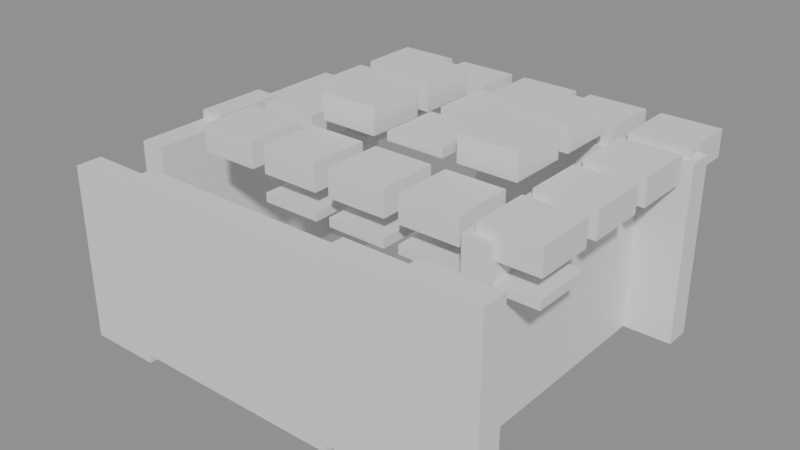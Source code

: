 # Source: building_lego.blend  (saved by Blender 5.0.119; exported with 4.5.12 LTS)
import bpy
from mathutils import Matrix  # noqa: F401  (used for matrix-valued properties, if any)

bpy.ops.wm.read_factory_settings(use_empty=True)
scene = bpy.context.scene
scene.name = 'Scene'

# ---- collections
col_01_paredes_externas = bpy.data.collections.new('01_Paredes_Externas'); scene.collection.children.link(col_01_paredes_externas)
col_04_moveis_decoracoes = bpy.data.collections.new('04_Moveis_Decoracoes'); scene.collection.children.link(col_04_moveis_decoracoes)

# ---- materials (node trees are filled in below, after node groups)
mat_mat_parede_externa = bpy.data.materials.new('Mat_Parede_Externa')
mat_mat_moveis = bpy.data.materials.new('Mat_Moveis')

# ---- material node trees
mat_mat_parede_externa.use_nodes = True; mat_mat_parede_externa.node_tree.nodes.clear()
_N = mat_mat_parede_externa.node_tree.nodes; _L = mat_mat_parede_externa.node_tree.links
n0 = _N.new('ShaderNodeBsdfPrincipled'); n0.name = 'BSDF - Pré-fundamentado'; n0.location = (-200, 100)
n1 = _N.new('ShaderNodeOutputMaterial'); n1.name = 'Saída de material'; n1.location = (200, 100)
_L.new(n0.outputs[0], n1.inputs[0])
n1.is_active_output = True
mat_mat_moveis.use_nodes = True; mat_mat_moveis.node_tree.nodes.clear()
_N = mat_mat_moveis.node_tree.nodes; _L = mat_mat_moveis.node_tree.links
n0 = _N.new('ShaderNodeBsdfPrincipled'); n0.name = 'BSDF - Pré-fundamentado'; n0.location = (-200, 100)
n1 = _N.new('ShaderNodeOutputMaterial'); n1.name = 'Saída de material'; n1.location = (200, 100)
_L.new(n0.outputs[0], n1.inputs[0])
n1.is_active_output = True

# ---- meshes
me_bloco_wood_pole_865_463_z3 = bpy.data.meshes.new('Bloco_wood_pole_865_463_z3')
me_bloco_wood_pole_865_463_z3.from_pydata([(-0.5, -0.175, -1.2), (0.5, -0.175, -1.2), (0.5, 0.175, -1.2), (-0.5, 0.175, -1.2), (-0.5, -0.175, 1.2), (0.5, -0.175, 1.2), (0.5, 0.175, 1.2), (-0.5, 0.175, 1.2)], [], [(0, 1, 2, 3), (4, 7, 6, 5), (0, 4, 5, 1), (2, 6, 7, 3), (0, 3, 7, 4), (1, 5, 6, 2)])
me_bloco_wood_pole_865_463_z3.materials.append(mat_mat_parede_externa)
me_bloco_wood_pole_865_463_z3.update()
me_bloco_tent_wall_866_463_z4 = bpy.data.meshes.new('Bloco_tent_wall_866_463_z4')
me_bloco_tent_wall_866_463_z4.from_pydata([(-0.5, -0.175, -1.2), (0.5, -0.175, -1.2), (0.5, 0.175, -1.2), (-0.5, 0.175, -1.2), (-0.5, -0.175, 1.2), (0.5, -0.175, 1.2), (0.5, 0.175, 1.2), (-0.5, 0.175, 1.2)], [], [(0, 1, 2, 3), (4, 7, 6, 5), (0, 4, 5, 1), (2, 6, 7, 3), (0, 3, 7, 4), (1, 5, 6, 2)])
me_bloco_tent_wall_866_463_z4.materials.append(mat_mat_parede_externa)
me_bloco_tent_wall_866_463_z4.update()
me_bloco_tent_wall_867_463_z4 = bpy.data.meshes.new('Bloco_tent_wall_867_463_z4')
me_bloco_tent_wall_867_463_z4.from_pydata([(-0.5, -0.175, -1.2), (0.5, -0.175, -1.2), (0.5, 0.175, -1.2), (-0.5, 0.175, -1.2), (-0.5, -0.175, 1.2), (0.5, -0.175, 1.2), (0.5, 0.175, 1.2), (-0.5, 0.175, 1.2)], [], [(0, 1, 2, 3), (4, 7, 6, 5), (0, 4, 5, 1), (2, 6, 7, 3), (0, 3, 7, 4), (1, 5, 6, 2)])
me_bloco_tent_wall_867_463_z4.materials.append(mat_mat_parede_externa)
me_bloco_tent_wall_867_463_z4.update()
me_bloco_tent_wall_868_463_z4 = bpy.data.meshes.new('Bloco_tent_wall_868_463_z4')
me_bloco_tent_wall_868_463_z4.from_pydata([(-0.5, -0.175, -1.2), (0.5, -0.175, -1.2), (0.5, 0.175, -1.2), (-0.5, 0.175, -1.2), (-0.5, -0.175, 1.2), (0.5, -0.175, 1.2), (0.5, 0.175, 1.2), (-0.5, 0.175, 1.2)], [], [(0, 1, 2, 3), (4, 7, 6, 5), (0, 4, 5, 1), (2, 6, 7, 3), (0, 3, 7, 4), (1, 5, 6, 2)])
me_bloco_tent_wall_868_463_z4.materials.append(mat_mat_parede_externa)
me_bloco_tent_wall_868_463_z4.update()
me_bloco_tent_wall_869_463_z5 = bpy.data.meshes.new('Bloco_tent_wall_869_463_z5')
me_bloco_tent_wall_869_463_z5.from_pydata([(-0.5, -0.175, -1.2), (0.5, -0.175, -1.2), (0.5, 0.175, -1.2), (-0.5, 0.175, -1.2), (-0.5, -0.175, 1.2), (0.5, -0.175, 1.2), (0.5, 0.175, 1.2), (-0.5, 0.175, 1.2)], [], [(0, 1, 2, 3), (4, 7, 6, 5), (0, 4, 5, 1), (2, 6, 7, 3), (0, 3, 7, 4), (1, 5, 6, 2)])
me_bloco_tent_wall_869_463_z5.materials.append(mat_mat_parede_externa)
me_bloco_tent_wall_869_463_z5.update()
me_bloco_tent_wall_870_463_z6 = bpy.data.meshes.new('Bloco_tent_wall_870_463_z6')
me_bloco_tent_wall_870_463_z6.from_pydata([(-0.5, -0.175, -1.2), (0.5, -0.175, -1.2), (0.5, 0.175, -1.2), (-0.5, 0.175, -1.2), (-0.5, -0.175, 1.2), (0.5, -0.175, 1.2), (0.5, 0.175, 1.2), (-0.5, 0.175, 1.2)], [], [(0, 1, 2, 3), (4, 7, 6, 5), (0, 4, 5, 1), (2, 6, 7, 3), (0, 3, 7, 4), (1, 5, 6, 2)])
me_bloco_tent_wall_870_463_z6.materials.append(mat_mat_parede_externa)
me_bloco_tent_wall_870_463_z6.update()
me_bloco_tent_wall_865_467_z3 = bpy.data.meshes.new('Bloco_tent_wall_865_467_z3')
me_bloco_tent_wall_865_467_z3.from_pydata([(-0.5, -0.175, -1.2), (0.5, -0.175, -1.2), (0.5, 0.175, -1.2), (-0.5, 0.175, -1.2), (-0.5, -0.175, 1.2), (0.5, -0.175, 1.2), (0.5, 0.175, 1.2), (-0.5, 0.175, 1.2)], [], [(0, 1, 2, 3), (4, 7, 6, 5), (0, 4, 5, 1), (2, 6, 7, 3), (0, 3, 7, 4), (1, 5, 6, 2)])
me_bloco_tent_wall_865_467_z3.materials.append(mat_mat_parede_externa)
me_bloco_tent_wall_865_467_z3.update()
me_bloco_tent_wall_868_467_z5 = bpy.data.meshes.new('Bloco_tent_wall_868_467_z5')
me_bloco_tent_wall_868_467_z5.from_pydata([(-0.5, -0.175, -1.2), (0.5, -0.175, -1.2), (0.5, 0.175, -1.2), (-0.5, 0.175, -1.2), (-0.5, -0.175, 1.2), (0.5, -0.175, 1.2), (0.5, 0.175, 1.2), (-0.5, 0.175, 1.2)], [], [(0, 1, 2, 3), (4, 7, 6, 5), (0, 4, 5, 1), (2, 6, 7, 3), (0, 3, 7, 4), (1, 5, 6, 2)])
me_bloco_tent_wall_868_467_z5.materials.append(mat_mat_parede_externa)
me_bloco_tent_wall_868_467_z5.update()
me_bloco_tent_wall_869_467_z5 = bpy.data.meshes.new('Bloco_tent_wall_869_467_z5')
me_bloco_tent_wall_869_467_z5.from_pydata([(-0.5, -0.175, -1.2), (0.5, -0.175, -1.2), (0.5, 0.175, -1.2), (-0.5, 0.175, -1.2), (-0.5, -0.175, 1.2), (0.5, -0.175, 1.2), (0.5, 0.175, 1.2), (-0.5, 0.175, 1.2)], [], [(0, 1, 2, 3), (4, 7, 6, 5), (0, 4, 5, 1), (2, 6, 7, 3), (0, 3, 7, 4), (1, 5, 6, 2)])
me_bloco_tent_wall_869_467_z5.materials.append(mat_mat_parede_externa)
me_bloco_tent_wall_869_467_z5.update()
me_bloco_tent_wall_870_467_z6 = bpy.data.meshes.new('Bloco_tent_wall_870_467_z6')
me_bloco_tent_wall_870_467_z6.from_pydata([(-0.5, -0.175, -1.2), (0.5, -0.175, -1.2), (0.5, 0.175, -1.2), (-0.5, 0.175, -1.2), (-0.5, -0.175, 1.2), (0.5, -0.175, 1.2), (0.5, 0.175, 1.2), (-0.5, 0.175, 1.2)], [], [(0, 1, 2, 3), (4, 7, 6, 5), (0, 4, 5, 1), (2, 6, 7, 3), (0, 3, 7, 4), (1, 5, 6, 2)])
me_bloco_tent_wall_870_467_z6.materials.append(mat_mat_parede_externa)
me_bloco_tent_wall_870_467_z6.update()
me_bloco_tent_wall_865_464_z3 = bpy.data.meshes.new('Bloco_tent_wall_865_464_z3')
me_bloco_tent_wall_865_464_z3.from_pydata([(-0.175, -0.5, -1.2), (0.175, -0.5, -1.2), (0.175, 0.5, -1.2), (-0.175, 0.5, -1.2), (-0.175, -0.5, 1.2), (0.175, -0.5, 1.2), (0.175, 0.5, 1.2), (-0.175, 0.5, 1.2)], [], [(0, 1, 2, 3), (4, 7, 6, 5), (0, 4, 5, 1), (2, 6, 7, 3), (0, 3, 7, 4), (1, 5, 6, 2)])
me_bloco_tent_wall_865_464_z3.materials.append(mat_mat_parede_externa)
me_bloco_tent_wall_865_464_z3.update()
me_bloco_tent_wall_865_465_z4 = bpy.data.meshes.new('Bloco_tent_wall_865_465_z4')
me_bloco_tent_wall_865_465_z4.from_pydata([(-0.175, -0.5, -1.2), (0.175, -0.5, -1.2), (0.175, 0.5, -1.2), (-0.175, 0.5, -1.2), (-0.175, -0.5, 1.2), (0.175, -0.5, 1.2), (0.175, 0.5, 1.2), (-0.175, 0.5, 1.2)], [], [(0, 1, 2, 3), (4, 7, 6, 5), (0, 4, 5, 1), (2, 6, 7, 3), (0, 3, 7, 4), (1, 5, 6, 2)])
me_bloco_tent_wall_865_465_z4.materials.append(mat_mat_parede_externa)
me_bloco_tent_wall_865_465_z4.update()
me_bloco_tent_wall_865_466_z3 = bpy.data.meshes.new('Bloco_tent_wall_865_466_z3')
me_bloco_tent_wall_865_466_z3.from_pydata([(-0.175, -0.5, -1.2), (0.175, -0.5, -1.2), (0.175, 0.5, -1.2), (-0.175, 0.5, -1.2), (-0.175, -0.5, 1.2), (0.175, -0.5, 1.2), (0.175, 0.5, 1.2), (-0.175, 0.5, 1.2)], [], [(0, 1, 2, 3), (4, 7, 6, 5), (0, 4, 5, 1), (2, 6, 7, 3), (0, 3, 7, 4), (1, 5, 6, 2)])
me_bloco_tent_wall_865_466_z3.materials.append(mat_mat_parede_externa)
me_bloco_tent_wall_865_466_z3.update()
me_bloco_tent_wall_870_464_z6 = bpy.data.meshes.new('Bloco_tent_wall_870_464_z6')
me_bloco_tent_wall_870_464_z6.from_pydata([(-0.175, -0.5, -1.2), (0.175, -0.5, -1.2), (0.175, 0.5, -1.2), (-0.175, 0.5, -1.2), (-0.175, -0.5, 1.2), (0.175, -0.5, 1.2), (0.175, 0.5, 1.2), (-0.175, 0.5, 1.2)], [], [(0, 1, 2, 3), (4, 7, 6, 5), (0, 4, 5, 1), (2, 6, 7, 3), (0, 3, 7, 4), (1, 5, 6, 2)])
me_bloco_tent_wall_870_464_z6.materials.append(mat_mat_parede_externa)
me_bloco_tent_wall_870_464_z6.update()
me_bloco_tent_wall_870_465_z6 = bpy.data.meshes.new('Bloco_tent_wall_870_465_z6')
me_bloco_tent_wall_870_465_z6.from_pydata([(-0.175, -0.5, -1.2), (0.175, -0.5, -1.2), (0.175, 0.5, -1.2), (-0.175, 0.5, -1.2), (-0.175, -0.5, 1.2), (0.175, -0.5, 1.2), (0.175, 0.5, 1.2), (-0.175, 0.5, 1.2)], [], [(0, 1, 2, 3), (4, 7, 6, 5), (0, 4, 5, 1), (2, 6, 7, 3), (0, 3, 7, 4), (1, 5, 6, 2)])
me_bloco_tent_wall_870_465_z6.materials.append(mat_mat_parede_externa)
me_bloco_tent_wall_870_465_z6.update()
me_bloco_tent_wall_870_466_z6 = bpy.data.meshes.new('Bloco_tent_wall_870_466_z6')
me_bloco_tent_wall_870_466_z6.from_pydata([(-0.175, -0.5, -1.2), (0.175, -0.5, -1.2), (0.175, 0.5, -1.2), (-0.175, 0.5, -1.2), (-0.175, -0.5, 1.2), (0.175, -0.5, 1.2), (0.175, 0.5, 1.2), (-0.175, 0.5, 1.2)], [], [(0, 1, 2, 3), (4, 7, 6, 5), (0, 4, 5, 1), (2, 6, 7, 3), (0, 3, 7, 4), (1, 5, 6, 2)])
me_bloco_tent_wall_870_466_z6.materials.append(mat_mat_parede_externa)
me_bloco_tent_wall_870_466_z6.update()
me_movel_mushrooms_866_464_z4 = bpy.data.meshes.new('Movel_mushrooms_866_464_z4')
me_movel_mushrooms_866_464_z4.from_pydata([(-0.4, -0.4, -0.06), (0.4, -0.4, -0.06), (0.4, 0.4, -0.06), (-0.4, 0.4, -0.06), (-0.4, -0.4, 0.06), (0.4, -0.4, 0.06), (0.4, 0.4, 0.06), (-0.4, 0.4, 0.06)], [], [(0, 1, 2, 3), (4, 7, 6, 5), (0, 4, 5, 1), (2, 6, 7, 3), (0, 3, 7, 4), (1, 5, 6, 2)])
me_movel_mushrooms_866_464_z4.materials.append(mat_mat_moveis)
me_movel_mushrooms_866_464_z4.update()
me_movel_tent_roof_866_464_z24 = bpy.data.meshes.new('Movel_tent_roof_866_464_z24')
me_movel_tent_roof_866_464_z24.from_pydata([(-0.4, -0.4, -0.18), (0.4, -0.4, -0.18), (0.4, 0.4, -0.18), (-0.4, 0.4, -0.18), (-0.4, -0.4, 0.18), (0.4, -0.4, 0.18), (0.4, 0.4, 0.18), (-0.4, 0.4, 0.18)], [], [(0, 1, 2, 3), (4, 7, 6, 5), (0, 4, 5, 1), (2, 6, 7, 3), (0, 3, 7, 4), (1, 5, 6, 2)])
me_movel_tent_roof_866_464_z24.materials.append(mat_mat_moveis)
me_movel_tent_roof_866_464_z24.update()
me_movel_tent_roof_867_464_z24 = bpy.data.meshes.new('Movel_tent_roof_867_464_z24')
me_movel_tent_roof_867_464_z24.from_pydata([(-0.4, -0.4, -0.18), (0.4, -0.4, -0.18), (0.4, 0.4, -0.18), (-0.4, 0.4, -0.18), (-0.4, -0.4, 0.18), (0.4, -0.4, 0.18), (0.4, 0.4, 0.18), (-0.4, 0.4, 0.18)], [], [(0, 1, 2, 3), (4, 7, 6, 5), (0, 4, 5, 1), (2, 6, 7, 3), (0, 3, 7, 4), (1, 5, 6, 2)])
me_movel_tent_roof_867_464_z24.materials.append(mat_mat_moveis)
me_movel_tent_roof_867_464_z24.update()
me_movel_dagges_867_464_z21 = bpy.data.meshes.new('Movel_dagges_867_464_z21')
me_movel_dagges_867_464_z21.from_pydata([(-0.4, -0.4, -0.06), (0.4, -0.4, -0.06), (0.4, 0.4, -0.06), (-0.4, 0.4, -0.06), (-0.4, -0.4, 0.06), (0.4, -0.4, 0.06), (0.4, 0.4, 0.06), (-0.4, 0.4, 0.06)], [], [(0, 1, 2, 3), (4, 7, 6, 5), (0, 4, 5, 1), (2, 6, 7, 3), (0, 3, 7, 4), (1, 5, 6, 2)])
me_movel_dagges_867_464_z21.materials.append(mat_mat_moveis)
me_movel_dagges_867_464_z21.update()
me_movel_tent_roof_868_464_z24 = bpy.data.meshes.new('Movel_tent_roof_868_464_z24')
me_movel_tent_roof_868_464_z24.from_pydata([(-0.4, -0.4, -0.18), (0.4, -0.4, -0.18), (0.4, 0.4, -0.18), (-0.4, 0.4, -0.18), (-0.4, -0.4, 0.18), (0.4, -0.4, 0.18), (0.4, 0.4, 0.18), (-0.4, 0.4, 0.18)], [], [(0, 1, 2, 3), (4, 7, 6, 5), (0, 4, 5, 1), (2, 6, 7, 3), (0, 3, 7, 4), (1, 5, 6, 2)])
me_movel_tent_roof_868_464_z24.materials.append(mat_mat_moveis)
me_movel_tent_roof_868_464_z24.update()
me_movel_dagges_868_464_z21 = bpy.data.meshes.new('Movel_dagges_868_464_z21')
me_movel_dagges_868_464_z21.from_pydata([(-0.4, -0.4, -0.06), (0.4, -0.4, -0.06), (0.4, 0.4, -0.06), (-0.4, 0.4, -0.06), (-0.4, -0.4, 0.06), (0.4, -0.4, 0.06), (0.4, 0.4, 0.06), (-0.4, 0.4, 0.06)], [], [(0, 1, 2, 3), (4, 7, 6, 5), (0, 4, 5, 1), (2, 6, 7, 3), (0, 3, 7, 4), (1, 5, 6, 2)])
me_movel_dagges_868_464_z21.materials.append(mat_mat_moveis)
me_movel_dagges_868_464_z21.update()
me_movel_tent_roof_869_464_z24 = bpy.data.meshes.new('Movel_tent_roof_869_464_z24')
me_movel_tent_roof_869_464_z24.from_pydata([(-0.4, -0.4, -0.18), (0.4, -0.4, -0.18), (0.4, 0.4, -0.18), (-0.4, 0.4, -0.18), (-0.4, -0.4, 0.18), (0.4, -0.4, 0.18), (0.4, 0.4, 0.18), (-0.4, 0.4, 0.18)], [], [(0, 1, 2, 3), (4, 7, 6, 5), (0, 4, 5, 1), (2, 6, 7, 3), (0, 3, 7, 4), (1, 5, 6, 2)])
me_movel_tent_roof_869_464_z24.materials.append(mat_mat_moveis)
me_movel_tent_roof_869_464_z24.update()
me_movel_dagges_869_464_z21 = bpy.data.meshes.new('Movel_dagges_869_464_z21')
me_movel_dagges_869_464_z21.from_pydata([(-0.4, -0.4, -0.06), (0.4, -0.4, -0.06), (0.4, 0.4, -0.06), (-0.4, 0.4, -0.06), (-0.4, -0.4, 0.06), (0.4, -0.4, 0.06), (0.4, 0.4, 0.06), (-0.4, 0.4, 0.06)], [], [(0, 1, 2, 3), (4, 7, 6, 5), (0, 4, 5, 1), (2, 6, 7, 3), (0, 3, 7, 4), (1, 5, 6, 2)])
me_movel_dagges_869_464_z21.materials.append(mat_mat_moveis)
me_movel_dagges_869_464_z21.update()
me_movel_tent_roof_870_464_z24 = bpy.data.meshes.new('Movel_tent_roof_870_464_z24')
me_movel_tent_roof_870_464_z24.from_pydata([(-0.4, -0.4, -0.18), (0.4, -0.4, -0.18), (0.4, 0.4, -0.18), (-0.4, 0.4, -0.18), (-0.4, -0.4, 0.18), (0.4, -0.4, 0.18), (0.4, 0.4, 0.18), (-0.4, 0.4, 0.18)], [], [(0, 1, 2, 3), (4, 7, 6, 5), (0, 4, 5, 1), (2, 6, 7, 3), (0, 3, 7, 4), (1, 5, 6, 2)])
me_movel_tent_roof_870_464_z24.materials.append(mat_mat_moveis)
me_movel_tent_roof_870_464_z24.update()
me_movel_dagges_870_464_z21 = bpy.data.meshes.new('Movel_dagges_870_464_z21')
me_movel_dagges_870_464_z21.from_pydata([(-0.4, -0.4, -0.06), (0.4, -0.4, -0.06), (0.4, 0.4, -0.06), (-0.4, 0.4, -0.06), (-0.4, -0.4, 0.06), (0.4, -0.4, 0.06), (0.4, 0.4, 0.06), (-0.4, 0.4, 0.06)], [], [(0, 1, 2, 3), (4, 7, 6, 5), (0, 4, 5, 1), (2, 6, 7, 3), (0, 3, 7, 4), (1, 5, 6, 2)])
me_movel_dagges_870_464_z21.materials.append(mat_mat_moveis)
me_movel_dagges_870_464_z21.update()
me_movel_tent_roof_866_465_z24 = bpy.data.meshes.new('Movel_tent_roof_866_465_z24')
me_movel_tent_roof_866_465_z24.from_pydata([(-0.4, -0.4, -0.18), (0.4, -0.4, -0.18), (0.4, 0.4, -0.18), (-0.4, 0.4, -0.18), (-0.4, -0.4, 0.18), (0.4, -0.4, 0.18), (0.4, 0.4, 0.18), (-0.4, 0.4, 0.18)], [], [(0, 1, 2, 3), (4, 7, 6, 5), (0, 4, 5, 1), (2, 6, 7, 3), (0, 3, 7, 4), (1, 5, 6, 2)])
me_movel_tent_roof_866_465_z24.materials.append(mat_mat_moveis)
me_movel_tent_roof_866_465_z24.update()
me_movel_dagges_866_465_z21 = bpy.data.meshes.new('Movel_dagges_866_465_z21')
me_movel_dagges_866_465_z21.from_pydata([(-0.4, -0.4, -0.06), (0.4, -0.4, -0.06), (0.4, 0.4, -0.06), (-0.4, 0.4, -0.06), (-0.4, -0.4, 0.06), (0.4, -0.4, 0.06), (0.4, 0.4, 0.06), (-0.4, 0.4, 0.06)], [], [(0, 1, 2, 3), (4, 7, 6, 5), (0, 4, 5, 1), (2, 6, 7, 3), (0, 3, 7, 4), (1, 5, 6, 2)])
me_movel_dagges_866_465_z21.materials.append(mat_mat_moveis)
me_movel_dagges_866_465_z21.update()
me_movel_tent_roof_867_465_z27 = bpy.data.meshes.new('Movel_tent_roof_867_465_z27')
me_movel_tent_roof_867_465_z27.from_pydata([(-0.4, -0.4, -0.18), (0.4, -0.4, -0.18), (0.4, 0.4, -0.18), (-0.4, 0.4, -0.18), (-0.4, -0.4, 0.18), (0.4, -0.4, 0.18), (0.4, 0.4, 0.18), (-0.4, 0.4, 0.18)], [], [(0, 1, 2, 3), (4, 7, 6, 5), (0, 4, 5, 1), (2, 6, 7, 3), (0, 3, 7, 4), (1, 5, 6, 2)])
me_movel_tent_roof_867_465_z27.materials.append(mat_mat_moveis)
me_movel_tent_roof_867_465_z27.update()
me_movel_tent_roof_868_465_z27 = bpy.data.meshes.new('Movel_tent_roof_868_465_z27')
me_movel_tent_roof_868_465_z27.from_pydata([(-0.4, -0.4, -0.06), (0.4, -0.4, -0.06), (0.4, 0.4, -0.06), (-0.4, 0.4, -0.06), (-0.4, -0.4, 0.06), (0.4, -0.4, 0.06), (0.4, 0.4, 0.06), (-0.4, 0.4, 0.06)], [], [(0, 1, 2, 3), (4, 7, 6, 5), (0, 4, 5, 1), (2, 6, 7, 3), (0, 3, 7, 4), (1, 5, 6, 2)])
me_movel_tent_roof_868_465_z27.materials.append(mat_mat_moveis)
me_movel_tent_roof_868_465_z27.update()
me_movel_tent_roof_869_465_z27 = bpy.data.meshes.new('Movel_tent_roof_869_465_z27')
me_movel_tent_roof_869_465_z27.from_pydata([(-0.4, -0.4, -0.18), (0.4, -0.4, -0.18), (0.4, 0.4, -0.18), (-0.4, 0.4, -0.18), (-0.4, -0.4, 0.18), (0.4, -0.4, 0.18), (0.4, 0.4, 0.18), (-0.4, 0.4, 0.18)], [], [(0, 1, 2, 3), (4, 7, 6, 5), (0, 4, 5, 1), (2, 6, 7, 3), (0, 3, 7, 4), (1, 5, 6, 2)])
me_movel_tent_roof_869_465_z27.materials.append(mat_mat_moveis)
me_movel_tent_roof_869_465_z27.update()
me_movel_tent_roof_870_465_z24 = bpy.data.meshes.new('Movel_tent_roof_870_465_z24')
me_movel_tent_roof_870_465_z24.from_pydata([(-0.4, -0.4, -0.18), (0.4, -0.4, -0.18), (0.4, 0.4, -0.18), (-0.4, 0.4, -0.18), (-0.4, -0.4, 0.18), (0.4, -0.4, 0.18), (0.4, 0.4, 0.18), (-0.4, 0.4, 0.18)], [], [(0, 1, 2, 3), (4, 7, 6, 5), (0, 4, 5, 1), (2, 6, 7, 3), (0, 3, 7, 4), (1, 5, 6, 2)])
me_movel_tent_roof_870_465_z24.materials.append(mat_mat_moveis)
me_movel_tent_roof_870_465_z24.update()
me_movel_tent_roof_866_466_z24 = bpy.data.meshes.new('Movel_tent_roof_866_466_z24')
me_movel_tent_roof_866_466_z24.from_pydata([(-0.4, -0.4, -0.18), (0.4, -0.4, -0.18), (0.4, 0.4, -0.18), (-0.4, 0.4, -0.18), (-0.4, -0.4, 0.18), (0.4, -0.4, 0.18), (0.4, 0.4, 0.18), (-0.4, 0.4, 0.18)], [], [(0, 1, 2, 3), (4, 7, 6, 5), (0, 4, 5, 1), (2, 6, 7, 3), (0, 3, 7, 4), (1, 5, 6, 2)])
me_movel_tent_roof_866_466_z24.materials.append(mat_mat_moveis)
me_movel_tent_roof_866_466_z24.update()
me_movel_dagges_866_466_z21 = bpy.data.meshes.new('Movel_dagges_866_466_z21')
me_movel_dagges_866_466_z21.from_pydata([(-0.4, -0.4, -0.06), (0.4, -0.4, -0.06), (0.4, 0.4, -0.06), (-0.4, 0.4, -0.06), (-0.4, -0.4, 0.06), (0.4, -0.4, 0.06), (0.4, 0.4, 0.06), (-0.4, 0.4, 0.06)], [], [(0, 1, 2, 3), (4, 7, 6, 5), (0, 4, 5, 1), (2, 6, 7, 3), (0, 3, 7, 4), (1, 5, 6, 2)])
me_movel_dagges_866_466_z21.materials.append(mat_mat_moveis)
me_movel_dagges_866_466_z21.update()
me_movel_tent_roof_867_466_z27 = bpy.data.meshes.new('Movel_tent_roof_867_466_z27')
me_movel_tent_roof_867_466_z27.from_pydata([(-0.4, -0.4, -0.18), (0.4, -0.4, -0.18), (0.4, 0.4, -0.18), (-0.4, 0.4, -0.18), (-0.4, -0.4, 0.18), (0.4, -0.4, 0.18), (0.4, 0.4, 0.18), (-0.4, 0.4, 0.18)], [], [(0, 1, 2, 3), (4, 7, 6, 5), (0, 4, 5, 1), (2, 6, 7, 3), (0, 3, 7, 4), (1, 5, 6, 2)])
me_movel_tent_roof_867_466_z27.materials.append(mat_mat_moveis)
me_movel_tent_roof_867_466_z27.update()
me_movel_tent_roof_868_466_z27 = bpy.data.meshes.new('Movel_tent_roof_868_466_z27')
me_movel_tent_roof_868_466_z27.from_pydata([(-0.4, -0.4, -0.06), (0.4, -0.4, -0.06), (0.4, 0.4, -0.06), (-0.4, 0.4, -0.06), (-0.4, -0.4, 0.06), (0.4, -0.4, 0.06), (0.4, 0.4, 0.06), (-0.4, 0.4, 0.06)], [], [(0, 1, 2, 3), (4, 7, 6, 5), (0, 4, 5, 1), (2, 6, 7, 3), (0, 3, 7, 4), (1, 5, 6, 2)])
me_movel_tent_roof_868_466_z27.materials.append(mat_mat_moveis)
me_movel_tent_roof_868_466_z27.update()
me_movel_tent_roof_869_466_z27 = bpy.data.meshes.new('Movel_tent_roof_869_466_z27')
me_movel_tent_roof_869_466_z27.from_pydata([(-0.4, -0.4, -0.18), (0.4, -0.4, -0.18), (0.4, 0.4, -0.18), (-0.4, 0.4, -0.18), (-0.4, -0.4, 0.18), (0.4, -0.4, 0.18), (0.4, 0.4, 0.18), (-0.4, 0.4, 0.18)], [], [(0, 1, 2, 3), (4, 7, 6, 5), (0, 4, 5, 1), (2, 6, 7, 3), (0, 3, 7, 4), (1, 5, 6, 2)])
me_movel_tent_roof_869_466_z27.materials.append(mat_mat_moveis)
me_movel_tent_roof_869_466_z27.update()
me_movel_tent_roof_870_466_z24 = bpy.data.meshes.new('Movel_tent_roof_870_466_z24')
me_movel_tent_roof_870_466_z24.from_pydata([(-0.4, -0.4, -0.18), (0.4, -0.4, -0.18), (0.4, 0.4, -0.18), (-0.4, 0.4, -0.18), (-0.4, -0.4, 0.18), (0.4, -0.4, 0.18), (0.4, 0.4, 0.18), (-0.4, 0.4, 0.18)], [], [(0, 1, 2, 3), (4, 7, 6, 5), (0, 4, 5, 1), (2, 6, 7, 3), (0, 3, 7, 4), (1, 5, 6, 2)])
me_movel_tent_roof_870_466_z24.materials.append(mat_mat_moveis)
me_movel_tent_roof_870_466_z24.update()
me_movel_tent_roof_866_467_z24 = bpy.data.meshes.new('Movel_tent_roof_866_467_z24')
me_movel_tent_roof_866_467_z24.from_pydata([(-0.4, -0.4, -0.18), (0.4, -0.4, -0.18), (0.4, 0.4, -0.18), (-0.4, 0.4, -0.18), (-0.4, -0.4, 0.18), (0.4, -0.4, 0.18), (0.4, 0.4, 0.18), (-0.4, 0.4, 0.18)], [], [(0, 1, 2, 3), (4, 7, 6, 5), (0, 4, 5, 1), (2, 6, 7, 3), (0, 3, 7, 4), (1, 5, 6, 2)])
me_movel_tent_roof_866_467_z24.materials.append(mat_mat_moveis)
me_movel_tent_roof_866_467_z24.update()
me_movel_dagges_866_467_z21 = bpy.data.meshes.new('Movel_dagges_866_467_z21')
me_movel_dagges_866_467_z21.from_pydata([(-0.4, -0.4, -0.06), (0.4, -0.4, -0.06), (0.4, 0.4, -0.06), (-0.4, 0.4, -0.06), (-0.4, -0.4, 0.06), (0.4, -0.4, 0.06), (0.4, 0.4, 0.06), (-0.4, 0.4, 0.06)], [], [(0, 1, 2, 3), (4, 7, 6, 5), (0, 4, 5, 1), (2, 6, 7, 3), (0, 3, 7, 4), (1, 5, 6, 2)])
me_movel_dagges_866_467_z21.materials.append(mat_mat_moveis)
me_movel_dagges_866_467_z21.update()
me_movel_tent_roof_867_467_z24 = bpy.data.meshes.new('Movel_tent_roof_867_467_z24')
me_movel_tent_roof_867_467_z24.from_pydata([(-0.4, -0.4, -0.18), (0.4, -0.4, -0.18), (0.4, 0.4, -0.18), (-0.4, 0.4, -0.18), (-0.4, -0.4, 0.18), (0.4, -0.4, 0.18), (0.4, 0.4, 0.18), (-0.4, 0.4, 0.18)], [], [(0, 1, 2, 3), (4, 7, 6, 5), (0, 4, 5, 1), (2, 6, 7, 3), (0, 3, 7, 4), (1, 5, 6, 2)])
me_movel_tent_roof_867_467_z24.materials.append(mat_mat_moveis)
me_movel_tent_roof_867_467_z24.update()
me_movel_tent_roof_868_467_z24 = bpy.data.meshes.new('Movel_tent_roof_868_467_z24')
me_movel_tent_roof_868_467_z24.from_pydata([(-0.4, -0.4, -0.18), (0.4, -0.4, -0.18), (0.4, 0.4, -0.18), (-0.4, 0.4, -0.18), (-0.4, -0.4, 0.18), (0.4, -0.4, 0.18), (0.4, 0.4, 0.18), (-0.4, 0.4, 0.18)], [], [(0, 1, 2, 3), (4, 7, 6, 5), (0, 4, 5, 1), (2, 6, 7, 3), (0, 3, 7, 4), (1, 5, 6, 2)])
me_movel_tent_roof_868_467_z24.materials.append(mat_mat_moveis)
me_movel_tent_roof_868_467_z24.update()
me_movel_tent_roof_869_467_z24 = bpy.data.meshes.new('Movel_tent_roof_869_467_z24')
me_movel_tent_roof_869_467_z24.from_pydata([(-0.4, -0.4, -0.18), (0.4, -0.4, -0.18), (0.4, 0.4, -0.18), (-0.4, 0.4, -0.18), (-0.4, -0.4, 0.18), (0.4, -0.4, 0.18), (0.4, 0.4, 0.18), (-0.4, 0.4, 0.18)], [], [(0, 1, 2, 3), (4, 7, 6, 5), (0, 4, 5, 1), (2, 6, 7, 3), (0, 3, 7, 4), (1, 5, 6, 2)])
me_movel_tent_roof_869_467_z24.materials.append(mat_mat_moveis)
me_movel_tent_roof_869_467_z24.update()
me_movel_tent_roof_870_467_z24 = bpy.data.meshes.new('Movel_tent_roof_870_467_z24')
me_movel_tent_roof_870_467_z24.from_pydata([(-0.4, -0.4, -0.18), (0.4, -0.4, -0.18), (0.4, 0.4, -0.18), (-0.4, 0.4, -0.18), (-0.4, -0.4, 0.18), (0.4, -0.4, 0.18), (0.4, 0.4, 0.18), (-0.4, 0.4, 0.18)], [], [(0, 1, 2, 3), (4, 7, 6, 5), (0, 4, 5, 1), (2, 6, 7, 3), (0, 3, 7, 4), (1, 5, 6, 2)])
me_movel_tent_roof_870_467_z24.materials.append(mat_mat_moveis)
me_movel_tent_roof_870_467_z24.update()

# ---- objects
ob_parede_externa_norte_y463_x865_870 = bpy.data.objects.new('Parede_Externa_Norte_Y463_X865_870', None)
ob_bloco_wood_pole_865_463_z3 = bpy.data.objects.new('Bloco_wood_pole_865_463_z3', me_bloco_wood_pole_865_463_z3)
ob_bloco_tent_wall_866_463_z4 = bpy.data.objects.new('Bloco_tent_wall_866_463_z4', me_bloco_tent_wall_866_463_z4)
ob_bloco_tent_wall_867_463_z4 = bpy.data.objects.new('Bloco_tent_wall_867_463_z4', me_bloco_tent_wall_867_463_z4)
ob_bloco_tent_wall_868_463_z4 = bpy.data.objects.new('Bloco_tent_wall_868_463_z4', me_bloco_tent_wall_868_463_z4)
ob_bloco_tent_wall_869_463_z5 = bpy.data.objects.new('Bloco_tent_wall_869_463_z5', me_bloco_tent_wall_869_463_z5)
ob_bloco_tent_wall_870_463_z6 = bpy.data.objects.new('Bloco_tent_wall_870_463_z6', me_bloco_tent_wall_870_463_z6)
ob_parede_externa_sul_y467_x865_865 = bpy.data.objects.new('Parede_Externa_Sul_Y467_X865_865', None)
ob_bloco_tent_wall_865_467_z3 = bpy.data.objects.new('Bloco_tent_wall_865_467_z3', me_bloco_tent_wall_865_467_z3)
ob_parede_externa_sul_y467_x868_870 = bpy.data.objects.new('Parede_Externa_Sul_Y467_X868_870', None)
ob_bloco_tent_wall_868_467_z5 = bpy.data.objects.new('Bloco_tent_wall_868_467_z5', me_bloco_tent_wall_868_467_z5)
ob_bloco_tent_wall_869_467_z5 = bpy.data.objects.new('Bloco_tent_wall_869_467_z5', me_bloco_tent_wall_869_467_z5)
ob_bloco_tent_wall_870_467_z6 = bpy.data.objects.new('Bloco_tent_wall_870_467_z6', me_bloco_tent_wall_870_467_z6)
ob_parede_externa_oeste_x865_y464_466 = bpy.data.objects.new('Parede_Externa_Oeste_X865_Y464_466', None)
ob_bloco_tent_wall_865_464_z3 = bpy.data.objects.new('Bloco_tent_wall_865_464_z3', me_bloco_tent_wall_865_464_z3)
ob_bloco_tent_wall_865_465_z4 = bpy.data.objects.new('Bloco_tent_wall_865_465_z4', me_bloco_tent_wall_865_465_z4)
ob_bloco_tent_wall_865_466_z3 = bpy.data.objects.new('Bloco_tent_wall_865_466_z3', me_bloco_tent_wall_865_466_z3)
ob_parede_externa_leste_x870_y464_466 = bpy.data.objects.new('Parede_Externa_Leste_X870_Y464_466', None)
ob_bloco_tent_wall_870_464_z6 = bpy.data.objects.new('Bloco_tent_wall_870_464_z6', me_bloco_tent_wall_870_464_z6)
ob_bloco_tent_wall_870_465_z6 = bpy.data.objects.new('Bloco_tent_wall_870_465_z6', me_bloco_tent_wall_870_465_z6)
ob_bloco_tent_wall_870_466_z6 = bpy.data.objects.new('Bloco_tent_wall_870_466_z6', me_bloco_tent_wall_870_466_z6)
ob_moveis_decoracoes = bpy.data.objects.new('Moveis_Decoracoes', None)
ob_movel_mushrooms_866_464_z4 = bpy.data.objects.new('Movel_mushrooms_866_464_z4', me_movel_mushrooms_866_464_z4)
ob_movel_tent_roof_866_464_z24 = bpy.data.objects.new('Movel_tent_roof_866_464_z24', me_movel_tent_roof_866_464_z24)
ob_movel_tent_roof_867_464_z24 = bpy.data.objects.new('Movel_tent_roof_867_464_z24', me_movel_tent_roof_867_464_z24)
ob_movel_dagges_867_464_z21 = bpy.data.objects.new('Movel_dagges_867_464_z21', me_movel_dagges_867_464_z21)
ob_movel_tent_roof_868_464_z24 = bpy.data.objects.new('Movel_tent_roof_868_464_z24', me_movel_tent_roof_868_464_z24)
ob_movel_dagges_868_464_z21 = bpy.data.objects.new('Movel_dagges_868_464_z21', me_movel_dagges_868_464_z21)
ob_movel_tent_roof_869_464_z24 = bpy.data.objects.new('Movel_tent_roof_869_464_z24', me_movel_tent_roof_869_464_z24)
ob_movel_dagges_869_464_z21 = bpy.data.objects.new('Movel_dagges_869_464_z21', me_movel_dagges_869_464_z21)
ob_movel_tent_roof_870_464_z24 = bpy.data.objects.new('Movel_tent_roof_870_464_z24', me_movel_tent_roof_870_464_z24)
ob_movel_dagges_870_464_z21 = bpy.data.objects.new('Movel_dagges_870_464_z21', me_movel_dagges_870_464_z21)
ob_movel_tent_roof_866_465_z24 = bpy.data.objects.new('Movel_tent_roof_866_465_z24', me_movel_tent_roof_866_465_z24)
ob_movel_dagges_866_465_z21 = bpy.data.objects.new('Movel_dagges_866_465_z21', me_movel_dagges_866_465_z21)
ob_movel_tent_roof_867_465_z27 = bpy.data.objects.new('Movel_tent_roof_867_465_z27', me_movel_tent_roof_867_465_z27)
ob_movel_tent_roof_868_465_z27 = bpy.data.objects.new('Movel_tent_roof_868_465_z27', me_movel_tent_roof_868_465_z27)
ob_movel_tent_roof_869_465_z27 = bpy.data.objects.new('Movel_tent_roof_869_465_z27', me_movel_tent_roof_869_465_z27)
ob_movel_tent_roof_870_465_z24 = bpy.data.objects.new('Movel_tent_roof_870_465_z24', me_movel_tent_roof_870_465_z24)
ob_movel_tent_roof_866_466_z24 = bpy.data.objects.new('Movel_tent_roof_866_466_z24', me_movel_tent_roof_866_466_z24)
ob_movel_dagges_866_466_z21 = bpy.data.objects.new('Movel_dagges_866_466_z21', me_movel_dagges_866_466_z21)
ob_movel_tent_roof_867_466_z27 = bpy.data.objects.new('Movel_tent_roof_867_466_z27', me_movel_tent_roof_867_466_z27)
ob_movel_tent_roof_868_466_z27 = bpy.data.objects.new('Movel_tent_roof_868_466_z27', me_movel_tent_roof_868_466_z27)
ob_movel_tent_roof_869_466_z27 = bpy.data.objects.new('Movel_tent_roof_869_466_z27', me_movel_tent_roof_869_466_z27)
ob_movel_tent_roof_870_466_z24 = bpy.data.objects.new('Movel_tent_roof_870_466_z24', me_movel_tent_roof_870_466_z24)
ob_movel_tent_roof_866_467_z24 = bpy.data.objects.new('Movel_tent_roof_866_467_z24', me_movel_tent_roof_866_467_z24)
ob_movel_dagges_866_467_z21 = bpy.data.objects.new('Movel_dagges_866_467_z21', me_movel_dagges_866_467_z21)
ob_movel_tent_roof_867_467_z24 = bpy.data.objects.new('Movel_tent_roof_867_467_z24', me_movel_tent_roof_867_467_z24)
ob_movel_tent_roof_868_467_z24 = bpy.data.objects.new('Movel_tent_roof_868_467_z24', me_movel_tent_roof_868_467_z24)
ob_movel_tent_roof_869_467_z24 = bpy.data.objects.new('Movel_tent_roof_869_467_z24', me_movel_tent_roof_869_467_z24)
ob_movel_tent_roof_870_467_z24 = bpy.data.objects.new('Movel_tent_roof_870_467_z24', me_movel_tent_roof_870_467_z24)

# ---- transforms, parenting, visibility, modifiers, constraints
ob_parede_externa_norte_y463_x865_870.location = (0.0, -2.0, 0.0)
ob_parede_externa_norte_y463_x865_870.empty_display_type = 'CUBE'
ob_bloco_wood_pole_865_463_z3.parent = ob_parede_externa_norte_y463_x865_870
ob_bloco_wood_pole_865_463_z3.matrix_parent_inverse = Matrix(((1.0, -0.0, 0.0, -0.0), (-0.0, 1.0, -0.0, 2.0), (0.0, -0.0, 1.0, -0.0), (-0.0, 0.0, -0.0, 1.0)))
ob_bloco_wood_pole_865_463_z3.location = (-2.5, -2.325, 1.2)
ob_bloco_tent_wall_866_463_z4.parent = ob_parede_externa_norte_y463_x865_870
ob_bloco_tent_wall_866_463_z4.matrix_parent_inverse = Matrix(((1.0, -0.0, 0.0, -0.0), (-0.0, 1.0, -0.0, 2.0), (0.0, -0.0, 1.0, -0.0), (-0.0, 0.0, -0.0, 1.0)))
ob_bloco_tent_wall_866_463_z4.location = (-1.5, -2.325, 1.32)
ob_bloco_tent_wall_867_463_z4.parent = ob_parede_externa_norte_y463_x865_870
ob_bloco_tent_wall_867_463_z4.matrix_parent_inverse = Matrix(((1.0, -0.0, 0.0, -0.0), (-0.0, 1.0, -0.0, 2.0), (0.0, -0.0, 1.0, -0.0), (-0.0, 0.0, -0.0, 1.0)))
ob_bloco_tent_wall_867_463_z4.location = (-0.5, -2.325, 1.32)
ob_bloco_tent_wall_868_463_z4.parent = ob_parede_externa_norte_y463_x865_870
ob_bloco_tent_wall_868_463_z4.matrix_parent_inverse = Matrix(((1.0, -0.0, 0.0, -0.0), (-0.0, 1.0, -0.0, 2.0), (0.0, -0.0, 1.0, -0.0), (-0.0, 0.0, -0.0, 1.0)))
ob_bloco_tent_wall_868_463_z4.location = (0.5, -2.325, 1.32)
ob_bloco_tent_wall_869_463_z5.parent = ob_parede_externa_norte_y463_x865_870
ob_bloco_tent_wall_869_463_z5.matrix_parent_inverse = Matrix(((1.0, -0.0, 0.0, -0.0), (-0.0, 1.0, -0.0, 2.0), (0.0, -0.0, 1.0, -0.0), (-0.0, 0.0, -0.0, 1.0)))
ob_bloco_tent_wall_869_463_z5.location = (1.5, -2.325, 1.44)
ob_bloco_tent_wall_870_463_z6.parent = ob_parede_externa_norte_y463_x865_870
ob_bloco_tent_wall_870_463_z6.matrix_parent_inverse = Matrix(((1.0, -0.0, 0.0, -0.0), (-0.0, 1.0, -0.0, 2.0), (0.0, -0.0, 1.0, -0.0), (-0.0, 0.0, -0.0, 1.0)))
ob_bloco_tent_wall_870_463_z6.location = (2.5, -2.325, 1.56)
ob_parede_externa_sul_y467_x865_865.location = (-2.5, 2.0, 0.0)
ob_parede_externa_sul_y467_x865_865.empty_display_type = 'CUBE'
ob_bloco_tent_wall_865_467_z3.parent = ob_parede_externa_sul_y467_x865_865
ob_bloco_tent_wall_865_467_z3.matrix_parent_inverse = Matrix(((1.0, -0.0, 0.0, 2.5), (-0.0, 1.0, -0.0, -2.0), (0.0, -0.0, 1.0, -0.0), (-0.0, 0.0, -0.0, 1.0)))
ob_bloco_tent_wall_865_467_z3.location = (-2.5, 1.675, 1.2)
ob_parede_externa_sul_y467_x868_870.location = (1.5, 2.0, 0.24)
ob_parede_externa_sul_y467_x868_870.empty_display_type = 'CUBE'
ob_bloco_tent_wall_868_467_z5.parent = ob_parede_externa_sul_y467_x868_870
ob_bloco_tent_wall_868_467_z5.matrix_parent_inverse = Matrix(((1.0, -0.0, 0.0, -1.5), (-0.0, 1.0, -0.0, -2.0), (0.0, -0.0, 1.0, -0.24), (-0.0, 0.0, -0.0, 1.0)))
ob_bloco_tent_wall_868_467_z5.location = (0.5, 1.675, 1.44)
ob_bloco_tent_wall_869_467_z5.parent = ob_parede_externa_sul_y467_x868_870
ob_bloco_tent_wall_869_467_z5.matrix_parent_inverse = Matrix(((1.0, -0.0, 0.0, -1.5), (-0.0, 1.0, -0.0, -2.0), (0.0, -0.0, 1.0, -0.24), (-0.0, 0.0, -0.0, 1.0)))
ob_bloco_tent_wall_869_467_z5.location = (1.5, 1.675, 1.44)
ob_bloco_tent_wall_870_467_z6.parent = ob_parede_externa_sul_y467_x868_870
ob_bloco_tent_wall_870_467_z6.matrix_parent_inverse = Matrix(((1.0, -0.0, 0.0, -1.5), (-0.0, 1.0, -0.0, -2.0), (0.0, -0.0, 1.0, -0.24), (-0.0, 0.0, -0.0, 1.0)))
ob_bloco_tent_wall_870_467_z6.location = (2.5, 1.675, 1.56)
ob_parede_externa_oeste_x865_y464_466.location = (-2.5, 0.0, 0.0)
ob_parede_externa_oeste_x865_y464_466.empty_display_type = 'CUBE'
ob_bloco_tent_wall_865_464_z3.parent = ob_parede_externa_oeste_x865_y464_466
ob_bloco_tent_wall_865_464_z3.matrix_parent_inverse = Matrix(((1.0, -0.0, 0.0, 2.5), (-0.0, 1.0, -0.0, 0.0), (0.0, -0.0, 1.0, -0.0), (-0.0, 0.0, -0.0, 1.0)))
ob_bloco_tent_wall_865_464_z3.location = (-2.825, -1.0, 1.2)
ob_bloco_tent_wall_865_465_z4.parent = ob_parede_externa_oeste_x865_y464_466
ob_bloco_tent_wall_865_465_z4.matrix_parent_inverse = Matrix(((1.0, -0.0, 0.0, 2.5), (-0.0, 1.0, -0.0, 0.0), (0.0, -0.0, 1.0, -0.0), (-0.0, 0.0, -0.0, 1.0)))
ob_bloco_tent_wall_865_465_z4.location = (-2.825, 0.0, 1.32)
ob_bloco_tent_wall_865_466_z3.parent = ob_parede_externa_oeste_x865_y464_466
ob_bloco_tent_wall_865_466_z3.matrix_parent_inverse = Matrix(((1.0, -0.0, 0.0, 2.5), (-0.0, 1.0, -0.0, 0.0), (0.0, -0.0, 1.0, -0.0), (-0.0, 0.0, -0.0, 1.0)))
ob_bloco_tent_wall_865_466_z3.location = (-2.825, 1.0, 1.2)
ob_parede_externa_leste_x870_y464_466.location = (2.5, 0.0, 0.36)
ob_parede_externa_leste_x870_y464_466.empty_display_type = 'CUBE'
ob_bloco_tent_wall_870_464_z6.parent = ob_parede_externa_leste_x870_y464_466
ob_bloco_tent_wall_870_464_z6.matrix_parent_inverse = Matrix(((1.0, -0.0, 0.0, -2.5), (-0.0, 1.0, -0.0, 0.0), (0.0, -0.0, 1.0, -0.36), (-0.0, 0.0, -0.0, 1.0)))
ob_bloco_tent_wall_870_464_z6.location = (2.175, -1.0, 1.56)
ob_bloco_tent_wall_870_465_z6.parent = ob_parede_externa_leste_x870_y464_466
ob_bloco_tent_wall_870_465_z6.matrix_parent_inverse = Matrix(((1.0, -0.0, 0.0, -2.5), (-0.0, 1.0, -0.0, 0.0), (0.0, -0.0, 1.0, -0.36), (-0.0, 0.0, -0.0, 1.0)))
ob_bloco_tent_wall_870_465_z6.location = (2.175, 0.0, 1.56)
ob_bloco_tent_wall_870_466_z6.parent = ob_parede_externa_leste_x870_y464_466
ob_bloco_tent_wall_870_466_z6.matrix_parent_inverse = Matrix(((1.0, -0.0, 0.0, -2.5), (-0.0, 1.0, -0.0, 0.0), (0.0, -0.0, 1.0, -0.36), (-0.0, 0.0, -0.0, 1.0)))
ob_bloco_tent_wall_870_466_z6.location = (2.175, 1.0, 1.56)
ob_moveis_decoracoes.location = (0.0, 0.0, 0.0)
ob_moveis_decoracoes.empty_display_type = 'CUBE'
ob_movel_mushrooms_866_464_z4.parent = ob_moveis_decoracoes
ob_movel_mushrooms_866_464_z4.location = (-1.5, -1.0, 0.18)
ob_movel_tent_roof_866_464_z24.parent = ob_moveis_decoracoes
ob_movel_tent_roof_866_464_z24.location = (-1.5, -1.0, 2.7)
ob_movel_tent_roof_867_464_z24.parent = ob_moveis_decoracoes
ob_movel_tent_roof_867_464_z24.location = (-0.5, -1.0, 2.7)
ob_movel_dagges_867_464_z21.parent = ob_moveis_decoracoes
ob_movel_dagges_867_464_z21.location = (-0.5, -1.0, 2.22)
ob_movel_tent_roof_868_464_z24.parent = ob_moveis_decoracoes
ob_movel_tent_roof_868_464_z24.location = (0.5, -1.0, 2.7)
ob_movel_dagges_868_464_z21.parent = ob_moveis_decoracoes
ob_movel_dagges_868_464_z21.location = (0.5, -1.0, 2.22)
ob_movel_tent_roof_869_464_z24.parent = ob_moveis_decoracoes
ob_movel_tent_roof_869_464_z24.location = (1.5, -1.0, 2.7)
ob_movel_dagges_869_464_z21.parent = ob_moveis_decoracoes
ob_movel_dagges_869_464_z21.location = (1.5, -1.0, 2.22)
ob_movel_tent_roof_870_464_z24.parent = ob_moveis_decoracoes
ob_movel_tent_roof_870_464_z24.location = (2.5, -1.0, 2.7)
ob_movel_dagges_870_464_z21.parent = ob_moveis_decoracoes
ob_movel_dagges_870_464_z21.location = (2.5, -1.0, 2.22)
ob_movel_tent_roof_866_465_z24.parent = ob_moveis_decoracoes
ob_movel_tent_roof_866_465_z24.location = (-1.5, 0.0, 2.7)
ob_movel_dagges_866_465_z21.parent = ob_moveis_decoracoes
ob_movel_dagges_866_465_z21.location = (-1.5, 0.0, 2.22)
ob_movel_tent_roof_867_465_z27.parent = ob_moveis_decoracoes
ob_movel_tent_roof_867_465_z27.location = (-0.5, 0.0, 3.06)
ob_movel_tent_roof_868_465_z27.parent = ob_moveis_decoracoes
ob_movel_tent_roof_868_465_z27.location = (0.5, 0.0, 2.94)
ob_movel_tent_roof_869_465_z27.parent = ob_moveis_decoracoes
ob_movel_tent_roof_869_465_z27.location = (1.5, 0.0, 3.06)
ob_movel_tent_roof_870_465_z24.parent = ob_moveis_decoracoes
ob_movel_tent_roof_870_465_z24.location = (2.5, 0.0, 2.7)
ob_movel_tent_roof_866_466_z24.parent = ob_moveis_decoracoes
ob_movel_tent_roof_866_466_z24.location = (-1.5, 1.0, 2.7)
ob_movel_dagges_866_466_z21.parent = ob_moveis_decoracoes
ob_movel_dagges_866_466_z21.location = (-1.5, 1.0, 2.22)
ob_movel_tent_roof_867_466_z27.parent = ob_moveis_decoracoes
ob_movel_tent_roof_867_466_z27.location = (-0.5, 1.0, 3.06)
ob_movel_tent_roof_868_466_z27.parent = ob_moveis_decoracoes
ob_movel_tent_roof_868_466_z27.location = (0.5, 1.0, 2.94)
ob_movel_tent_roof_869_466_z27.parent = ob_moveis_decoracoes
ob_movel_tent_roof_869_466_z27.location = (1.5, 1.0, 3.06)
ob_movel_tent_roof_870_466_z24.parent = ob_moveis_decoracoes
ob_movel_tent_roof_870_466_z24.location = (2.5, 1.0, 2.7)
ob_movel_tent_roof_866_467_z24.parent = ob_moveis_decoracoes
ob_movel_tent_roof_866_467_z24.location = (-1.5, 2.0, 2.7)
ob_movel_dagges_866_467_z21.parent = ob_moveis_decoracoes
ob_movel_dagges_866_467_z21.location = (-1.5, 2.0, 2.22)
ob_movel_tent_roof_867_467_z24.parent = ob_moveis_decoracoes
ob_movel_tent_roof_867_467_z24.location = (-0.5, 2.0, 2.7)
ob_movel_tent_roof_868_467_z24.parent = ob_moveis_decoracoes
ob_movel_tent_roof_868_467_z24.location = (0.5, 2.0, 2.7)
ob_movel_tent_roof_869_467_z24.parent = ob_moveis_decoracoes
ob_movel_tent_roof_869_467_z24.location = (1.5, 2.0, 2.7)
ob_movel_tent_roof_870_467_z24.parent = ob_moveis_decoracoes
ob_movel_tent_roof_870_467_z24.location = (2.5, 2.0, 2.7)

# ---- collection membership
col_01_paredes_externas.objects.link(ob_parede_externa_norte_y463_x865_870)
col_01_paredes_externas.objects.link(ob_bloco_wood_pole_865_463_z3)
col_01_paredes_externas.objects.link(ob_bloco_tent_wall_866_463_z4)
col_01_paredes_externas.objects.link(ob_bloco_tent_wall_867_463_z4)
col_01_paredes_externas.objects.link(ob_bloco_tent_wall_868_463_z4)
col_01_paredes_externas.objects.link(ob_bloco_tent_wall_869_463_z5)
col_01_paredes_externas.objects.link(ob_bloco_tent_wall_870_463_z6)
col_01_paredes_externas.objects.link(ob_parede_externa_sul_y467_x865_865)
col_01_paredes_externas.objects.link(ob_bloco_tent_wall_865_467_z3)
col_01_paredes_externas.objects.link(ob_parede_externa_sul_y467_x868_870)
col_01_paredes_externas.objects.link(ob_bloco_tent_wall_868_467_z5)
col_01_paredes_externas.objects.link(ob_bloco_tent_wall_869_467_z5)
col_01_paredes_externas.objects.link(ob_bloco_tent_wall_870_467_z6)
col_01_paredes_externas.objects.link(ob_parede_externa_oeste_x865_y464_466)
col_01_paredes_externas.objects.link(ob_bloco_tent_wall_865_464_z3)
col_01_paredes_externas.objects.link(ob_bloco_tent_wall_865_465_z4)
col_01_paredes_externas.objects.link(ob_bloco_tent_wall_865_466_z3)
col_01_paredes_externas.objects.link(ob_parede_externa_leste_x870_y464_466)
col_01_paredes_externas.objects.link(ob_bloco_tent_wall_870_464_z6)
col_01_paredes_externas.objects.link(ob_bloco_tent_wall_870_465_z6)
col_01_paredes_externas.objects.link(ob_bloco_tent_wall_870_466_z6)
col_04_moveis_decoracoes.objects.link(ob_moveis_decoracoes)
col_04_moveis_decoracoes.objects.link(ob_movel_mushrooms_866_464_z4)
col_04_moveis_decoracoes.objects.link(ob_movel_tent_roof_866_464_z24)
col_04_moveis_decoracoes.objects.link(ob_movel_tent_roof_867_464_z24)
col_04_moveis_decoracoes.objects.link(ob_movel_dagges_867_464_z21)
col_04_moveis_decoracoes.objects.link(ob_movel_tent_roof_868_464_z24)
col_04_moveis_decoracoes.objects.link(ob_movel_dagges_868_464_z21)
col_04_moveis_decoracoes.objects.link(ob_movel_tent_roof_869_464_z24)
col_04_moveis_decoracoes.objects.link(ob_movel_dagges_869_464_z21)
col_04_moveis_decoracoes.objects.link(ob_movel_tent_roof_870_464_z24)
col_04_moveis_decoracoes.objects.link(ob_movel_dagges_870_464_z21)
col_04_moveis_decoracoes.objects.link(ob_movel_tent_roof_866_465_z24)
col_04_moveis_decoracoes.objects.link(ob_movel_dagges_866_465_z21)
col_04_moveis_decoracoes.objects.link(ob_movel_tent_roof_867_465_z27)
col_04_moveis_decoracoes.objects.link(ob_movel_tent_roof_868_465_z27)
col_04_moveis_decoracoes.objects.link(ob_movel_tent_roof_869_465_z27)
col_04_moveis_decoracoes.objects.link(ob_movel_tent_roof_870_465_z24)
col_04_moveis_decoracoes.objects.link(ob_movel_tent_roof_866_466_z24)
col_04_moveis_decoracoes.objects.link(ob_movel_dagges_866_466_z21)
col_04_moveis_decoracoes.objects.link(ob_movel_tent_roof_867_466_z27)
col_04_moveis_decoracoes.objects.link(ob_movel_tent_roof_868_466_z27)
col_04_moveis_decoracoes.objects.link(ob_movel_tent_roof_869_466_z27)
col_04_moveis_decoracoes.objects.link(ob_movel_tent_roof_870_466_z24)
col_04_moveis_decoracoes.objects.link(ob_movel_tent_roof_866_467_z24)
col_04_moveis_decoracoes.objects.link(ob_movel_dagges_866_467_z21)
col_04_moveis_decoracoes.objects.link(ob_movel_tent_roof_867_467_z24)
col_04_moveis_decoracoes.objects.link(ob_movel_tent_roof_868_467_z24)
col_04_moveis_decoracoes.objects.link(ob_movel_tent_roof_869_467_z24)
col_04_moveis_decoracoes.objects.link(ob_movel_tent_roof_870_467_z24)

# ---- scene / render settings (as saved in the file)
scene.frame_start = 1; scene.frame_end = 250; scene.frame_set(1)
scene.render.engine = 'BLENDER_EEVEE_NEXT'
scene.render.bake_bias = 0.0
scene.render.bake_samples = 0
scene.cycles.sampling_pattern = 'TABULATED_SOBOL'
scene.eevee.use_volume_custom_range = False
bpy.context.view_layer.update()

# ---- added for rendering (the .blend has no active camera and no usable light): camera, sun + grey world if the file has none
cam_auto = bpy.data.cameras.new('AutoCamera')
cam_auto.lens = 50.0
cam_auto.sensor_width = 36.0
cam_auto.clip_end = 1000.0
ob_auto_camera = bpy.data.objects.new('AutoCamera', cam_auto)
scene.collection.objects.link(ob_auto_camera)
ob_auto_camera.location = (7.769, -9.3728, 7.8352)
ob_auto_camera.rotation_euler = (1.09748, -7.21219e-08, 0.694738)
scene.camera = ob_auto_camera
light_auto_sun = bpy.data.lights.new('AutoSun', 'SUN')
light_auto_sun.energy = 3.0
light_auto_sun.angle = 0.0523599
ob_auto_sun = bpy.data.objects.new('AutoSun', light_auto_sun)
scene.collection.objects.link(ob_auto_sun)
ob_auto_sun.rotation_euler = (0.872665, 0.174533, 0.523599)
if scene.world is None:
    world_auto = bpy.data.worlds.new('AutoWorld')
    world_auto.color = (0.3, 0.3, 0.3)
    scene.world = world_auto
bpy.context.view_layer.update()
